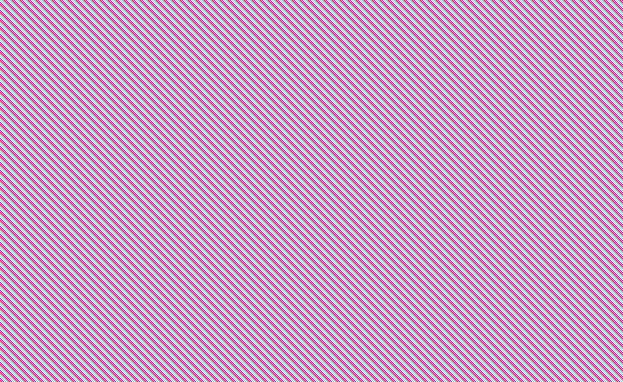

The diagram above was exported from draw.io. Its source (the exported page's mxGraphModel, read from the mxfile embedded in the PNG):
<mxGraphModel dx="1414" dy="756" grid="1" gridSize="10" guides="1" tooltips="1" connect="1" arrows="1" fold="1" page="1" pageScale="1" pageWidth="850" pageHeight="1100" math="0" shadow="0">
  <root>
    <mxCell id="0" />
    <mxCell id="1" parent="0" />
    <mxCell id="LyodgGSwqf4uR_3X6aSk-1" parent="1" style="rhombus;whiteSpace=wrap;html=1;" value="" vertex="1">
      <mxGeometry height="240" width="290" x="240" y="280" as="geometry" />
    </mxCell>
    <mxCell id="LyodgGSwqf4uR_3X6aSk-2" parent="1" style="text;html=1;whiteSpace=wrap;strokeColor=none;fillColor=none;align=center;verticalAlign=middle;rounded=0;fontSize=17;" value="Adversary" vertex="1">
      <mxGeometry height="30" width="60" x="355" y="220" as="geometry" />
    </mxCell>
    <mxCell id="LyodgGSwqf4uR_3X6aSk-3" parent="1" style="text;html=1;whiteSpace=wrap;strokeColor=none;fillColor=none;align=center;verticalAlign=middle;rounded=0;fontSize=17;" value="Capability" vertex="1">
      <mxGeometry height="30" width="60" x="540" y="385" as="geometry" />
    </mxCell>
    <mxCell id="LyodgGSwqf4uR_3X6aSk-4" parent="1" style="text;html=1;whiteSpace=wrap;strokeColor=none;fillColor=none;align=center;verticalAlign=middle;rounded=0;fontSize=17;" value="Victim" vertex="1">
      <mxGeometry height="30" width="60" x="355" y="535" as="geometry" />
    </mxCell>
    <mxCell id="LyodgGSwqf4uR_3X6aSk-5" parent="1" style="text;html=1;whiteSpace=wrap;strokeColor=none;fillColor=none;align=center;verticalAlign=middle;rounded=0;fontSize=17;" value="Infrastructure" vertex="1">
      <mxGeometry height="30" width="60" x="160" y="385" as="geometry" />
    </mxCell>
    <mxCell id="LyodgGSwqf4uR_3X6aSk-6" parent="1" style="text;html=1;whiteSpace=wrap;strokeColor=none;fillColor=none;align=center;verticalAlign=middle;rounded=0;" value="Unidentified Bot" vertex="1">
      <mxGeometry height="30" width="60" x="355" y="250" as="geometry" />
    </mxCell>
    <mxCell id="LyodgGSwqf4uR_3X6aSk-7" parent="1" style="text;html=1;whiteSpace=wrap;strokeColor=none;fillColor=none;align=center;verticalAlign=middle;rounded=0;" value="&lt;div&gt;8.210.45.187&lt;/div&gt;&lt;div&gt;Singapur&amp;nbsp;&lt;/div&gt;&lt;div&gt;AS45102&lt;/div&gt;&lt;div&gt;&lt;span data-path-to-node=&quot;9,0,0&quot; data-index-in-node=&quot;116&quot;&gt;Alibaba Cloud&lt;/span&gt; / &lt;i data-path-to-node=&quot;9,0,0&quot; data-index-in-node=&quot;132&quot;&gt;Aliyun Computing Co. LTD&lt;/i&gt;&amp;nbsp;&lt;/div&gt;&lt;div&gt;&lt;br&gt;&lt;/div&gt;" vertex="1">
      <mxGeometry height="30" width="260" x="60" y="440" as="geometry" />
    </mxCell>
    <mxCell id="LyodgGSwqf4uR_3X6aSk-8" parent="1" style="text;html=1;whiteSpace=wrap;strokeColor=none;fillColor=none;align=center;verticalAlign=middle;rounded=0;" value="&lt;div&gt;Brute Force SSH (T1110)&lt;/div&gt;&lt;div&gt;Command: &lt;code data-path-to-node=&quot;2,0,0&quot; data-index-in-node=&quot;71&quot;&gt;echo -e \&quot;\\x6F\\x6B\&quot;&lt;/code&gt;&lt;/div&gt;" vertex="1">
      <mxGeometry height="30" width="225" x="457.5" y="410" as="geometry" />
    </mxCell>
    <mxCell id="LyodgGSwqf4uR_3X6aSk-9" parent="1" style="text;html=1;whiteSpace=wrap;strokeColor=none;fillColor=none;align=center;verticalAlign=middle;rounded=0;" value="&lt;div&gt;Raspberry Pi Honeypot&amp;nbsp;&lt;/div&gt;&lt;div&gt;Cowrie&lt;/div&gt;&lt;div&gt;SSH&lt;/div&gt;" vertex="1">
      <mxGeometry height="30" width="150" x="310" y="565" as="geometry" />
    </mxCell>
  </root>
</mxGraphModel>